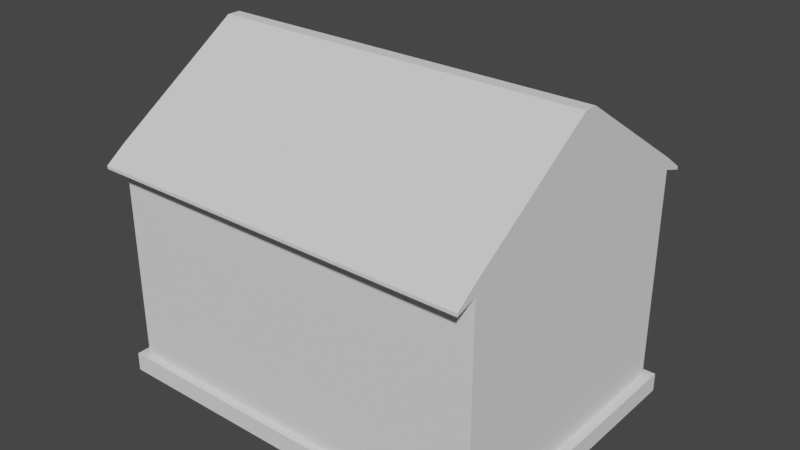 # Source: shopBuilding2.blend  (saved by Blender 2.80.75; exported with 4.5.12 LTS)
import bpy
from mathutils import Matrix  # noqa: F401  (used for matrix-valued properties, if any)

bpy.ops.wm.read_factory_settings(use_empty=True)
scene = bpy.context.scene
scene.name = 'Scene'

# ---- collections
col_collection = bpy.data.collections.new('Collection'); scene.collection.children.link(col_collection)

# ---- world
world_world = bpy.data.worlds.new('World'); scene.world = world_world
world_world.use_nodes = True; world_world.node_tree.nodes.clear()
_N = world_world.node_tree.nodes; _L = world_world.node_tree.links
n0 = _N.new('ShaderNodeOutputWorld'); n0.name = 'World Output'; n0.location = (300, 300)
n1 = _N.new('ShaderNodeBackground'); n1.name = 'Background'; n1.location = (10, 300)
n1.inputs[0].default_value = (0.05088, 0.05088, 0.05088, 1.0)
_L.new(n1.outputs[0], n0.inputs[0])
n0.is_active_output = True
world_world.color = (0.05088, 0.05088, 0.05088)
world_world.use_sun_shadow = False
world_world.sun_shadow_jitter_overblur = 0.0

# ---- meshes
me_building_002_mesh = bpy.data.meshes.new('building_002_mesh')
me_building_002_mesh.from_pydata([(-2.0, -2.0, 0.0), (2.0, -2.0, 0.0), (-2.1, 2.1, 0.0), (2.1, 2.1, 0.0), (-2.1, -2.1, 0.2), (2.1, -2.1, 0.2), (2.1, 2.1, 0.2), (-2.1, 2.1, 0.2), (-2.1, 2.1, 0.0), (-2.1, -2.1, 0.0), (2.1, -2.1, 0.0), (2.1, 2.1, 0.0), (-2.0, -2.0, 0.2), (2.0, -2.0, 0.2), (2.0, 2.0, 0.2), (-2.0, 2.0, 0.2), (1.68, 2.0, 0.2), (0.62, 2.0, 0.2), (1.68, 2.0, 1.12), (0.62, 2.0, 1.12), (1.58, 2.0, 0.2), (0.72, 2.0, 0.2), (0.72, 2.0, 1.12), (1.58, 2.0, 1.12), (1.58, 2.0, 1.02), (0.72, 2.0, 1.02), (1.58, 1.984, 0.2), (0.72, 1.984, 0.2), (0.72, 1.984, 1.02), (1.58, 1.984, 1.02), (1.15, 1.984, 0.2), (1.15, 1.984, 1.02), (-1.52, 2.0, 0.2), (0.2, 2.0, 0.2), (0.2, 2.0, 1.26), (0.1991, 2.1, 0.2), (-1.52, 2.0, 1.26), (-1.525, 2.1, 0.0), (-1.521, 2.1, 0.2), (-1.42, 2.0, 1.26), (0.1, 2.0, 1.26), (0.2011, 2.1, 0.0), (0.1988, 1.261, 0.2028), (0.2, 1.26, 1.26), (0.1991, 1.361, 0.1982), (0.2011, 1.36, 0.0), (-1.525, 1.36, 0.0), (0.1, 1.26, 1.26), (-1.52, 1.26, 1.26), (-1.42, 1.26, 1.26), (0.1, 1.26, 1.16), (-1.42, 1.26, 1.16), (-1.519, 1.261, 0.2028), (-1.521, 1.361, 0.1982), (0.1, 1.26, 0.3), (-1.42, 1.26, 0.3), (-1.42, 1.234, 0.3), (0.1, 1.234, 0.3), (-1.42, 1.234, 1.16), (0.1, 1.234, 1.16), (0.2, 2.495, 1.135), (-1.52, 2.495, 1.135), (-1.42, 2.495, 1.135), (0.1, 2.495, 1.135), (0.2, 2.595, 1.03), (-1.52, 2.595, 1.03), (-1.42, 2.595, 1.03), (0.1, 2.595, 1.03), (0.2, 2.0, 1.03), (-1.52, 2.0, 1.032), (0.2, 2.495, 1.03), (-1.52, 2.495, 1.032), (0.2, 2.595, 1.03), (-1.52, 2.595, 1.032), (-2.0, -2.0, 0.01), (2.0, -2.0, 0.01), (-2.1, 2.1, 0.01), (2.1, 2.1, 0.01), (-2.094, -2.094, 0.1942), (2.094, -2.094, 0.1942), (2.094, 2.094, 0.1942), (-2.094, 2.094, 0.1942), (-1.994, -1.994, 2.194), (1.994, -1.994, 2.194), (1.994, 1.994, 2.194), (-1.994, 1.994, 2.194), (-2.094, 2.094, 0.005773), (-2.094, -2.094, 0.005773), (2.094, -2.094, 0.005773), (2.094, 2.094, 0.005773), (-1.997, -1.997, 0.191), (1.997, -1.997, 0.191), (1.997, 1.997, 0.191), (-1.997, 1.997, 0.191), (1.68, 1.993, 0.1929), (0.62, 1.993, 0.1929), (1.68, 1.993, 2.193), (0.62, 1.993, 2.193), (1.68, 1.99, 1.12), (0.62, 1.99, 1.12), (1.583, 1.997, 0.191), (0.717, 1.997, 0.191), (0.72, 1.99, 1.12), (1.58, 1.99, 1.12), (1.583, 1.991, 1.023), (0.717, 1.991, 1.023), (1.586, 1.979, 0.1942), (0.7142, 1.979, 0.1942), (0.7142, 1.979, 1.026), (1.586, 1.979, 1.026), (1.15, 1.977, 0.1929), (1.15, 1.977, 1.027), (-1.529, 1.997, 0.1996), (0.2, 1.993, 2.193), (-1.52, 1.993, 2.193), (0.2087, 1.997, 0.1961), (0.2048, 1.993, 1.265), (0.205, 2.094, 0.1943), (-1.525, 1.993, 1.265), (-1.532, 2.093, 0.0001444), (-1.526, 2.094, 0.1943), (-1.42, 1.996, 1.269), (0.1, 1.996, 1.269), (0.2082, 2.093, 6.989e-05), (0.2046, 1.255, 0.1971), (0.2058, 1.254, 1.266), (0.2079, 1.358, 0.1944), (0.2082, 1.353, 0.0001334), (-1.532, 1.353, 0.0002087), (0.1, 1.253, 1.267), (-1.526, 1.254, 1.266), (-1.42, 1.253, 1.267), (0.1031, 1.251, 1.163), (-1.423, 1.251, 1.163), (-1.525, 1.255, 0.1972), (-1.53, 1.358, 0.1979), (0.103, 1.251, 0.2969), (-1.423, 1.251, 0.2969), (-1.426, 1.228, 0.2942), (0.1058, 1.228, 0.2942), (-1.426, 1.228, 1.166), (0.1058, 1.228, 1.166), (0.2065, 2.499, 1.142), (-1.526, 2.499, 1.142), (-1.42, 2.5, 1.144), (0.1, 2.5, 1.144), (0.2083, 2.599, 1.034), (-1.524, 2.601, 1.037), (-1.42, 2.602, 1.037), (0.1, 2.602, 1.037), (0.21, 2.0, 1.03), (-1.53, 2.0, 1.032), (0.21, 2.495, 1.03), (-1.53, 2.495, 1.032), (0.21, 2.595, 1.03), (-1.53, 2.595, 1.032), (-2.0, -2.0, 2.45), (2.0, -2.0, 2.45), (2.0, 2.0, 2.45), (-1.52, 2.0, 2.45), (-2.0, 2.0, 2.45), (1.68, 2.0, 2.45), (0.62, 2.0, 2.45), (0.2, 2.0, 2.45), (-2.0, -2.0, 2.57), (2.0, -2.0, 2.57), (2.0, 2.0, 2.57), (-1.52, 2.0, 2.57), (-2.0, 2.0, 2.57), (1.68, 2.0, 2.57), (0.62, 2.0, 2.57), (0.2, 2.0, 2.57), (-2.0, -0.1045, 3.493), (2.0, -0.1045, 3.493), (2.0, 0.08866, 3.493), (-1.52, 0.08866, 3.493), (-2.0, 0.08866, 3.493), (1.68, 0.08866, 3.493), (0.62, 0.08866, 3.493), (0.2, 0.08866, 3.493), (-2.0, -2.296, 2.376), (2.0, -2.296, 2.376), (-1.52, 2.303, 2.376), (-2.0, 2.303, 2.376), (2.0, 2.303, 2.376), (1.68, 2.303, 2.376), (0.62, 2.303, 2.376), (0.2, 2.303, 2.376), (-2.0, -2.296, 2.409), (2.0, -2.296, 2.409), (-1.52, 2.303, 2.409), (-2.0, 2.303, 2.409), (2.0, 2.303, 2.409), (1.68, 2.303, 2.409), (0.62, 2.303, 2.409), (0.2, 2.303, 2.409), (2.0, -2.0, 2.45), (2.0, 2.0, 2.45), (-2.0, 2.0, 2.45), (-2.0, -2.0, 2.45), (2.0, -2.0, 2.57), (2.0, 2.0, 2.57), (-2.0, 2.0, 2.57), (-2.0, -2.0, 2.57), (2.0, 2.303, 2.409), (2.0, 2.303, 2.376), (2.0, -2.296, 2.409), (2.0, -2.296, 2.376), (-2.0, 2.303, 2.376), (-2.0, 2.303, 2.409), (-2.0, -2.296, 2.409), (-2.0, -2.296, 2.376)], [], [(36, 159, 163, 34, 40, 39), (9, 8, 2, 0), (11, 41, 35, 6), (9, 10, 5, 4), (10, 11, 6, 5), (8, 9, 4, 7), (15, 160, 159, 36, 32), (12, 156, 160, 15), (14, 158, 157, 13), (18, 161, 158, 14, 16), (10, 9, 0, 1), (11, 10, 1, 3), (40, 39, 62, 63), (4, 5, 13, 12), (5, 6, 14, 13), (6, 35, 33, 17, 21, 20, 16, 14), (7, 4, 12, 15), (19, 162, 161, 18, 23, 22), (17, 33, 34, 163, 162, 19), (21, 17, 19, 22, 25), (16, 20, 24, 23, 18), (24, 25, 22, 23), (25, 24, 29, 31, 28), (24, 20, 26, 29), (21, 25, 28, 27), (20, 21, 27, 30, 26), (39, 40, 47, 49), (38, 32, 52, 53), (39, 36, 61, 62), (36, 39, 49, 48), (32, 36, 48, 52), (33, 35, 44, 42), (37, 38, 53, 46), (35, 41, 45, 44), (34, 33, 42, 43), (40, 34, 43, 47), (32, 38, 7, 15), (38, 37, 8, 7), (52, 48, 49, 51, 55), (42, 54, 50, 47, 43), (50, 51, 49, 47), (42, 52, 55, 54), (30, 110, 106, 26), (55, 51, 58, 56), (50, 54, 57, 59), (54, 55, 56, 57), (51, 50, 59, 58), (42, 44, 53, 52), (44, 45, 46, 53), (34, 40, 63, 60), (63, 62, 66, 67), (62, 61, 65, 66), (60, 63, 67, 64), (60, 64, 72, 70), (61, 36, 69, 71), (65, 61, 71, 73), (34, 60, 70, 68), (87, 74, 76, 86), (89, 80, 117, 123), (87, 78, 79, 88), (88, 79, 80, 89), (86, 81, 78, 87), (91, 83, 84, 92), (112, 118, 114, 85, 93), (90, 82, 83, 91), (93, 85, 82, 90), (88, 75, 74, 87), (89, 77, 75, 88), (122, 145, 144, 121), (78, 90, 91, 79), (79, 91, 92, 80), (80, 92, 94, 100, 101, 95, 115, 117), (81, 93, 90, 78), (92, 84, 96, 98, 94), (98, 96, 97, 99, 102, 103), (101, 105, 102, 99, 95), (94, 98, 103, 104, 100), (104, 103, 102, 105), (28, 108, 107, 27), (105, 108, 111, 109, 104), (104, 109, 106, 100), (101, 107, 108, 105), (100, 106, 110, 107, 101), (95, 99, 97, 113, 116, 115), (116, 113, 114, 118, 121, 122), (121, 131, 129, 122), (120, 135, 134, 112), (121, 144, 143, 118), (118, 130, 131, 121), (112, 134, 130, 118), (115, 124, 126, 117), (119, 128, 135, 120), (117, 126, 127, 123), (116, 125, 124, 115), (122, 129, 125, 116), (112, 93, 81, 120), (120, 81, 86, 119), (134, 137, 133, 131, 130), (124, 125, 129, 132, 136), (132, 129, 131, 133), (124, 136, 137, 134), (27, 107, 110, 30), (137, 138, 140, 133), (132, 141, 139, 136), (136, 139, 138, 137), (133, 140, 141, 132), (124, 134, 135, 126), (126, 135, 128, 127), (116, 142, 145, 122), (145, 149, 148, 144), (144, 148, 147, 143), (142, 146, 149, 145), (142, 152, 154, 146), (143, 153, 151, 118), (147, 155, 153, 143), (116, 150, 152, 142), (8, 37, 119, 86), (0, 2, 76, 74), (1, 0, 74, 75), (3, 1, 75, 77), (2, 8, 86, 76), (11, 3, 77, 89), (37, 46, 128, 119), (45, 41, 123, 127), (41, 11, 89, 123), (46, 45, 127, 128), (64, 67, 149, 146), (66, 65, 147, 148), (67, 66, 148, 149), (71, 69, 151, 153), (68, 70, 152, 150), (73, 71, 153, 155), (70, 72, 154, 152), (72, 64, 146, 154), (69, 36, 118, 151), (65, 73, 155, 147), (34, 68, 150, 116), (13, 157, 156, 12), (191, 183, 208, 209), (29, 26, 106, 109), (29, 109, 111, 31), (31, 111, 108, 28), (57, 56, 138, 139), (59, 57, 139, 141), (59, 141, 140, 58), (58, 140, 138, 56), (82, 85, 114, 113, 97, 96, 84, 83), (90, 91, 92, 94, 100, 106, 110, 107, 101, 95, 115, 124, 134, 112, 93), (170, 171, 179, 178), (183, 160, 198, 208), (163, 159, 182, 187), (170, 169, 193, 194), (162, 163, 187, 186), (169, 166, 192, 193), (161, 162, 186, 185), (158, 184, 205, 197), (172, 173, 174, 177, 178, 179, 175, 176), (166, 169, 177, 174), (167, 168, 176, 175), (164, 165, 173, 172), (171, 167, 175, 179), (169, 170, 178, 177), (168, 164, 172, 176), (165, 166, 174, 173), (186, 187, 195, 194), (184, 185, 193, 192), (182, 183, 191, 190), (180, 181, 189, 188), (187, 182, 190, 195), (185, 186, 194, 193), (156, 157, 181, 180), (171, 170, 194, 195), (167, 171, 195, 190), (165, 164, 188, 189), (192, 166, 201, 204), (159, 160, 183, 182), (168, 191, 209, 202), (164, 168, 202, 203), (168, 167, 190, 191), (158, 161, 185, 184), (196, 197, 201, 200), (198, 202, 209, 208), (198, 199, 203, 202), (203, 199, 211, 210), (201, 197, 205, 204), (196, 200, 206, 207), (181, 157, 196, 207), (156, 180, 211, 199), (157, 158, 197, 196), (180, 188, 210, 211), (184, 192, 204, 205), (189, 181, 207, 206), (166, 165, 200, 201), (160, 156, 199, 198), (188, 164, 203, 210), (165, 189, 206, 200)])
_uv = me_building_002_mesh.uv_layers.new(name='UVMap')
_uv.uv.foreach_set('vector', [0.22, 0.5829, 0.22, 0.8179, 0.65, 0.8179, 0.65, 0.5829, 0.5067, 0.5829, 0.3633, 0.5829, -0.025, -0.025, -0.025, 1.025, -0.025, 1.025, 0.0, 0.0, 1.025, 0.475, 0.5503, 0.475, 0.5498, 0.525, 1.025, 0.525, -0.025, 0.475, 1.025, 0.475, 1.025, 0.525, -0.025, 0.525, -0.025, 0.475, 1.025, 0.475, 1.025, 0.525, -0.025, 0.525, 1.025, 0.475, -0.025, 0.475, -0.025, 0.525, 1.025, 0.525, 0.0, 0.25, 0.0, 0.75, 0.1111, 0.75, 0.1111, 0.5833, 0.1111, 0.25, 0.0, 0.25, 0.0, 0.75, 1.0, 0.75, 1.0, 0.25, 1.0, 0.25, 1.0, 0.75, 0.0, 0.75, 0.0, 0.25, 0.5777, 0.488, 0.5777, 0.758, 0.6577, 0.758, 0.6577, 0.258, 0.5777, 0.258, 1.025, -0.025, -0.025, -0.025, 0.0, 0.0, 1.0, 0.0, 1.025, 1.025, 1.025, -0.025, 1.0, 0.0, 1.025, 1.025, 0.5067, 0.5829, 0.3633, 0.5829, 0.3633, 0.5829, 0.5067, 0.5829, -0.025, -0.025, 1.025, -0.025, 1.0, 0.0, 0.0, 0.0, 1.025, -0.025, 1.025, 1.025, 1.0, 1.0, 1.0, 0.0, 1.025, 1.025, 0.5498, 1.025, 0.2222, 1.0, 0.3333, 1.0, 0.4444, 1.0, 0.5556, 1.0, 0.6667, 1.0, 1.0, 1.0, -0.025, 1.025, -0.025, -0.025, 0.0, 0.0, 0.0, 1.0, 0.3127, 0.488, 0.3127, 0.758, 0.5777, 0.758, 0.5777, 0.488, 0.4893, 0.488, 0.401, 0.488, 0.755, 0.3179, 0.65, 0.3179, 0.65, 0.5829, 0.65, 0.8179, 0.755, 0.8179, 0.755, 0.5479, 0.3925, 0.3724, 0.3675, 0.3724, 0.3675, 0.6024, 0.3925, 0.6024, 0.3925, 0.5774, 0.6325, 0.3724, 0.6075, 0.3724, 0.6075, 0.5774, 0.6075, 0.6024, 0.6325, 0.6024, 0.6075, 0.5774, 0.3925, 0.5774, 0.3925, 0.6024, 0.6075, 0.6024, 0.3925, 0.5036, 0.6075, 0.5036, 0.6075, 0.4911, 0.5, 0.4911, 0.3925, 0.4911, 0.5036, 0.5774, 0.5036, 0.3724, 0.4911, 0.3724, 0.4911, 0.5774, 0.5036, 0.3724, 0.5036, 0.5774, 0.4911, 0.5774, 0.4911, 0.3724, 0.6075, 0.5036, 0.3925, 0.5036, 0.3925, 0.4911, 0.5, 0.4911, 0.6075, 0.4911, 0.3633, 0.5829, 0.5067, 0.5829, 0.5067, 0.5829, 0.3633, 0.5829, 0.1199, 1.025, 0.1111, 1.0, 0.09293, 0.9481, 0.1204, 1.026, 0.3633, 0.5829, 0.22, 0.5829, 0.22, 0.5829, 0.3633, 0.5829, 0.22, 0.5829, 0.3633, 0.5829, 0.3633, 0.5829, 0.22, 0.5829, 0.1111, 0.25, 0.1111, 0.5833, 0.1111, 0.5833, 0.1111, 0.2509, 0.2222, 1.0, 0.5498, 1.025, 0.5472, 1.025, 0.2299, 1.001, 0.1188, 0.475, 0.1199, 0.525, 0.1199, 0.5246, 0.1188, 0.475, 0.5498, 0.525, 0.5503, 0.475, 0.5503, 0.475, 0.5498, 0.5246, 0.65, 0.5829, 0.65, 0.3179, 0.65, 0.3186, 0.65, 0.5829, 0.5067, 0.5829, 0.65, 0.5829, 0.65, 0.5829, 0.5067, 0.5829, 0.1111, 1.0, 0.1199, 1.025, -0.025, 1.025, 0.0, 1.0, 0.1199, 0.525, 0.1188, 0.475, -0.025, 0.475, -0.025, 0.525, 0.2853, 0.3682, 0.285, 0.6325, 0.31, 0.6325, 0.31, 0.6075, 0.31, 0.3925, 0.7147, 0.3682, 0.69, 0.3925, 0.69, 0.6075, 0.69, 0.6325, 0.715, 0.6325, 0.69, 0.6075, 0.31, 0.6075, 0.31, 0.6325, 0.69, 0.6325, 0.7147, 0.3682, 0.2853, 0.3682, 0.31, 0.3925, 0.69, 0.3925, 0.5, 0.4911, 0.5, 0.4911, 0.6075, 0.4911, 0.6075, 0.4911, 0.5031, 0.3925, 0.5031, 0.6075, 0.4906, 0.6075, 0.4906, 0.3925, 0.5031, 0.6075, 0.5031, 0.3925, 0.4906, 0.3925, 0.4906, 0.6075, 0.69, 0.5031, 0.31, 0.5031, 0.31, 0.4906, 0.69, 0.4906, 0.31, 0.5031, 0.69, 0.5031, 0.69, 0.4906, 0.31, 0.4906, 0.2299, 1.001, 0.5472, 1.025, 0.1204, 1.026, 0.09293, 0.9481, 0.5498, 0.5246, 0.5503, 0.475, 0.1188, 0.475, 0.1199, 0.5246, 0.65, 0.5829, 0.5067, 0.5829, 0.5067, 0.5829, 0.65, 0.5829, 0.5067, 0.5829, 0.3633, 0.5829, 0.3633, 0.5829, 0.5067, 0.5829, 0.3633, 0.5829, 0.22, 0.5829, 0.22, 0.5829, 0.3633, 0.5829, 0.65, 0.5829, 0.5067, 0.5829, 0.5067, 0.5829, 0.65, 0.5829, 0.65, 0.5829, 0.65, 0.5829, 0.65, 0.5829, 0.65, 0.5829, 0.22, 0.5829, 0.22, 0.5829, 0.22, 0.5829, 0.22, 0.5829, 0.22, 0.5829, 0.22, 0.5829, 0.22, 0.5829, 0.22, 0.5829, 0.65, 0.5829, 0.65, 0.5829, 0.65, 0.5829, 0.65, 0.5829, -0.025, -0.025, 0.0, 0.0, -0.025, 1.025, -0.025, 1.025, 1.025, 0.475, 1.025, 0.525, 0.5498, 0.525, 0.5503, 0.475, -0.025, 0.475, -0.025, 0.525, 1.025, 0.525, 1.025, 0.475, -0.025, 0.475, -0.025, 0.525, 1.025, 0.525, 1.025, 0.475, 1.025, 0.475, 1.025, 0.525, -0.025, 0.525, -0.025, 0.475, 0.0, 0.25, 0.0, 0.75, 1.0, 0.75, 1.0, 0.25, 0.1111, 0.25, 0.1111, 0.5833, 0.1111, 0.75, 0.0, 0.75, 0.0, 0.25, 0.0, 0.25, 0.0, 0.75, 1.0, 0.75, 1.0, 0.25, 1.0, 0.25, 1.0, 0.75, 0.0, 0.75, 0.0, 0.25, 1.025, -0.025, 1.0, 0.0, 0.0, 0.0, -0.025, -0.025, 1.025, 1.025, 1.025, 1.025, 1.0, 0.0, 1.025, -0.025, 0.5067, 0.5829, 0.5067, 0.5829, 0.3633, 0.5829, 0.3633, 0.5829, -0.025, -0.025, 0.0, 0.0, 1.0, 0.0, 1.025, -0.025, 1.025, -0.025, 1.0, 0.0, 1.0, 1.0, 1.025, 1.025, 1.025, 1.025, 1.0, 1.0, 0.6667, 1.0, 0.5556, 1.0, 0.4444, 1.0, 0.3333, 1.0, 0.2222, 1.0, 0.5498, 1.025, -0.025, 1.025, 0.0, 1.0, 0.0, 0.0, -0.025, -0.025, 0.6577, 0.258, 0.6577, 0.758, 0.5777, 0.758, 0.5777, 0.488, 0.5777, 0.258, 0.5777, 0.488, 0.5777, 0.758, 0.3127, 0.758, 0.3127, 0.488, 0.401, 0.488, 0.4893, 0.488, 0.3925, 0.3724, 0.3925, 0.5774, 0.3925, 0.6024, 0.3675, 0.6024, 0.3675, 0.3724, 0.6325, 0.3724, 0.6325, 0.6024, 0.6075, 0.6024, 0.6075, 0.5774, 0.6075, 0.3724, 0.6075, 0.5774, 0.6075, 0.6024, 0.3925, 0.6024, 0.3925, 0.5774, 0.4911, 0.5774, 0.4911, 0.5774, 0.4911, 0.3724, 0.3925, 0.4911, 0.3925, 0.5036, 0.3925, 0.4911, 0.5, 0.4911, 0.6075, 0.4911, 0.6075, 0.5036, 0.5036, 0.5774, 0.4911, 0.5774, 0.4911, 0.3724, 0.5036, 0.3724, 0.5036, 0.3724, 0.4911, 0.3724, 0.4911, 0.5774, 0.5036, 0.5774, 0.6075, 0.5036, 0.6075, 0.4911, 0.5, 0.4911, 0.3925, 0.4911, 0.3925, 0.5036, 0.755, 0.3179, 0.755, 0.5479, 0.755, 0.8179, 0.65, 0.8179, 0.65, 0.5829, 0.65, 0.3179, 0.65, 0.5829, 0.65, 0.8179, 0.22, 0.8179, 0.22, 0.5829, 0.3633, 0.5829, 0.5067, 0.5829, 0.3633, 0.5829, 0.3633, 0.5829, 0.5067, 0.5829, 0.5067, 0.5829, 0.1199, 1.025, 0.1204, 1.026, 0.09293, 0.9481, 0.1111, 1.0, 0.3633, 0.5829, 0.3633, 0.5829, 0.22, 0.5829, 0.22, 0.5829, 0.22, 0.5829, 0.22, 0.5829, 0.3633, 0.5829, 0.3633, 0.5829, 0.1111, 0.25, 0.1111, 0.2509, 0.1111, 0.5833, 0.1111, 0.5833, 0.2222, 1.0, 0.2299, 1.001, 0.5472, 1.025, 0.5498, 1.025, 0.1188, 0.475, 0.1188, 0.475, 0.1199, 0.5246, 0.1199, 0.525, 0.5498, 0.525, 0.5498, 0.5246, 0.5503, 0.475, 0.5503, 0.475, 0.65, 0.5829, 0.65, 0.5829, 0.65, 0.3186, 0.65, 0.3179, 0.5067, 0.5829, 0.5067, 0.5829, 0.65, 0.5829, 0.65, 0.5829, 0.1111, 1.0, 0.0, 1.0, -0.025, 1.025, 0.1199, 1.025, 0.1199, 0.525, -0.025, 0.525, -0.025, 0.475, 0.1188, 0.475, 0.2853, 0.3682, 0.31, 0.3925, 0.31, 0.6075, 0.31, 0.6325, 0.285, 0.6325, 0.7147, 0.3682, 0.715, 0.6325, 0.69, 0.6325, 0.69, 0.6075, 0.69, 0.3925, 0.69, 0.6075, 0.69, 0.6325, 0.31, 0.6325, 0.31, 0.6075, 0.7147, 0.3682, 0.69, 0.3925, 0.31, 0.3925, 0.2853, 0.3682, 0.3925, 0.4911, 0.3925, 0.4911, 0.5, 0.4911, 0.5, 0.4911, 0.5031, 0.3925, 0.4906, 0.3925, 0.4906, 0.6075, 0.5031, 0.6075, 0.5031, 0.6075, 0.4906, 0.6075, 0.4906, 0.3925, 0.5031, 0.3925, 0.69, 0.5031, 0.69, 0.4906, 0.31, 0.4906, 0.31, 0.5031, 0.31, 0.5031, 0.31, 0.4906, 0.69, 0.4906, 0.69, 0.5031, 0.2299, 1.001, 0.09293, 0.9481, 0.1204, 1.026, 0.5472, 1.025, 0.5498, 0.5246, 0.1199, 0.5246, 0.1188, 0.475, 0.5503, 0.475, 0.65, 0.5829, 0.65, 0.5829, 0.5067, 0.5829, 0.5067, 0.5829, 0.5067, 0.5829, 0.5067, 0.5829, 0.3633, 0.5829, 0.3633, 0.5829, 0.3633, 0.5829, 0.3633, 0.5829, 0.22, 0.5829, 0.22, 0.5829, 0.65, 0.5829, 0.65, 0.5829, 0.5067, 0.5829, 0.5067, 0.5829, 0.65, 0.5829, 0.65, 0.5829, 0.65, 0.5829, 0.65, 0.5829, 0.22, 0.5829, 0.22, 0.5829, 0.22, 0.5829, 0.22, 0.5829, 0.22, 0.5829, 0.22, 0.5829, 0.22, 0.5829, 0.22, 0.5829, 0.65, 0.5829, 0.65, 0.5829, 0.65, 0.5829, 0.65, 0.5829, -0.025, 0.475, 0.1188, 0.475, 0.1188, 0.475, -0.025, 0.475, 0.0, 0.0, -0.025, 1.025, -0.025, 1.025, 0.0, 0.0, 1.0, 0.0, 0.0, 0.0, 0.0, 0.0, 1.0, 0.0, 1.025, 1.025, 1.0, 0.0, 1.0, 0.0, 1.025, 1.025, -0.025, 1.025, -0.025, 1.025, -0.025, 1.025, -0.025, 1.025, 1.025, 1.025, 1.025, 1.025, 1.025, 1.025, 1.025, 1.025, 0.1188, 0.475, 0.1188, 0.475, 0.1188, 0.475, 0.1188, 0.475, 0.5503, 0.475, 0.5503, 0.475, 0.5503, 0.475, 0.5503, 0.475, 0.5503, 0.475, 1.025, 0.475, 1.025, 0.475, 0.5503, 0.475, 0.1188, 0.475, 0.5503, 0.475, 0.5503, 0.475, 0.1188, 0.475, 0.65, 0.5829, 0.5067, 0.5829, 0.5067, 0.5829, 0.65, 0.5829, 0.3633, 0.5829, 0.22, 0.5829, 0.22, 0.5829, 0.3633, 0.5829, 0.5067, 0.5829, 0.3633, 0.5829, 0.3633, 0.5829, 0.5067, 0.5829, 0.22, 0.5829, 0.22, 0.5829, 0.22, 0.5829, 0.22, 0.5829, 0.65, 0.5829, 0.65, 0.5829, 0.65, 0.5829, 0.65, 0.5829, 0.22, 0.5829, 0.22, 0.5829, 0.22, 0.5829, 0.22, 0.5829, 0.65, 0.5829, 0.65, 0.5829, 0.65, 0.5829, 0.65, 0.5829, 0.65, 0.5829, 0.65, 0.5829, 0.65, 0.5829, 0.65, 0.5829, 0.22, 0.5829, 0.22, 0.5829, 0.22, 0.5829, 0.22, 0.5829, 0.22, 0.5829, 0.22, 0.5829, 0.22, 0.5829, 0.22, 0.5829, 0.65, 0.5829, 0.65, 0.5829, 0.65, 0.5829, 0.65, 0.5829, 1.0, 0.25, 1.0, 0.75, 0.0, 0.75, 0.0, 0.25, 0.0, 0.75, 0.0, 0.75, 0.0, 0.75, 0.0, 0.75, 0.4911, 0.5774, 0.6075, 0.4911, 0.4911, 0.3724, 0.4911, 0.5774, 0.4911, 0.5774, 0.4911, 0.5774, 0.5, 0.4911, 0.5, 0.4911, 0.5, 0.4911, 0.5, 0.4911, 0.3925, 0.4911, 0.4911, 0.5774, 0.69, 0.4906, 0.31, 0.4906, 0.31, 0.4906, 0.69, 0.4906, 0.4906, 0.6075, 0.69, 0.4906, 0.4906, 0.3925, 0.4906, 0.6075, 0.4906, 0.6075, 0.4906, 0.6075, 0.31, 0.4906, 0.31, 0.4906, 0.31, 0.4906, 0.31, 0.4906, 0.4906, 0.3925, 0.31, 0.4906, 0.0, 0.75, 1.0, 0.75, 0.1111, 0.75, 0.65, 0.8179, 0.755, 0.8179, 0.5777, 0.758, 0.6577, 0.758, 0.0, 0.75, 0.0, 0.0, 0.0, 0.0, 0.0, 0.0, 0.0, 0.0, 0.0, 0.0, 0.0, 0.0, 0.0, 0.0, 0.0, 0.0, 0.0, 0.0, 0.0, 0.0, 0.0, 0.0, 0.0, 0.0, 0.0, 0.0, 0.0, 0.0, 0.0, 0.0, 0.755, 0.8179, 0.65, 0.8179, 0.65, 0.8179, 0.755, 0.8179, 0.0, 0.75, 0.0, 0.75, 0.0, 0.75, 0.0, 0.75, 0.65, 0.8179, 0.22, 0.8179, 0.22, 0.8179, 0.65, 0.8179, 0.3127, 0.758, 0.5777, 0.758, 0.5777, 0.758, 0.3127, 0.758, 0.755, 0.8179, 0.65, 0.8179, 0.65, 0.8179, 0.755, 0.8179, 0.5777, 0.758, 0.6577, 0.758, 0.6577, 0.758, 0.5777, 0.758, 0.5777, 0.758, 0.3127, 0.758, 0.3127, 0.758, 0.5777, 0.758, 0.6577, 0.758, 0.6577, 0.758, 0.6577, 0.758, 0.6577, 0.758, 0.0, 0.75, 0.0, 0.75, 0.6577, 0.758, 0.5777, 0.758, 0.755, 0.8179, 0.65, 0.8179, 0.1111, 0.75, 1.0, 0.75, 0.6577, 0.758, 0.5777, 0.758, 0.5777, 0.758, 0.6577, 0.758, 0.1111, 0.75, 0.0, 0.75, 0.0, 0.75, 0.1111, 0.75, 0.0, 0.75, 1.0, 0.75, 1.0, 0.75, 0.0, 0.75, 0.65, 0.8179, 0.22, 0.8179, 0.22, 0.8179, 0.65, 0.8179, 0.5777, 0.758, 0.3127, 0.758, 0.3127, 0.758, 0.5777, 0.758, 1.0, 0.75, 0.0, 0.75, 0.0, 0.75, 1.0, 0.75, 0.0, 0.75, 1.0, 0.75, 1.0, 0.75, 0.0, 0.75, 0.755, 0.8179, 0.65, 0.8179, 0.65, 0.8179, 0.755, 0.8179, 0.6577, 0.758, 0.5777, 0.758, 0.5777, 0.758, 0.6577, 0.758, 0.1111, 0.75, 0.0, 0.75, 0.0, 0.75, 0.1111, 0.75, 0.0, 0.75, 1.0, 0.75, 1.0, 0.75, 0.0, 0.75, 0.65, 0.8179, 0.22, 0.8179, 0.22, 0.8179, 0.65, 0.8179, 0.5777, 0.758, 0.3127, 0.758, 0.3127, 0.758, 0.5777, 0.758, 0.0, 0.75, 1.0, 0.75, 1.0, 0.75, 0.0, 0.75, 0.65, 0.8179, 0.755, 0.8179, 0.755, 0.8179, 0.65, 0.8179, 0.22, 0.8179, 0.65, 0.8179, 0.65, 0.8179, 0.22, 0.8179, 1.0, 0.75, 0.0, 0.75, 0.0, 0.75, 1.0, 0.75, 0.6577, 0.758, 0.6577, 0.758, 0.6577, 0.758, 0.6577, 0.758, 0.1111, 0.75, 0.0, 0.75, 0.0, 0.75, 0.1111, 0.75, 0.0, 0.75, 0.0, 0.75, 0.0, 0.75, 0.0, 0.75, 0.0, 0.75, 1.0, 0.75, 1.0, 0.75, 0.0, 0.75, 0.0, 0.75, 0.1111, 0.75, 0.1111, 0.75, 0.0, 0.75, 0.6577, 0.758, 0.5777, 0.758, 0.5777, 0.758, 0.6577, 0.758, 0.0, 0.75, 1.0, 0.75, 1.0, 0.75, 0.0, 0.75, 1.0, 0.75, 1.0, 0.75, 1.0, 0.75, 1.0, 0.75, 1.0, 0.75, 0.0, 0.75, 0.0, 0.75, 1.0, 0.75, 0.0, 0.75, 0.0, 0.75, 0.0, 0.75, 0.0, 0.75, 1.0, 0.75, 1.0, 0.75, 1.0, 0.75, 1.0, 0.75, 0.0, 0.75, 0.0, 0.75, 0.0, 0.75, 0.0, 0.75, 1.0, 0.75, 1.0, 0.75, 1.0, 0.75, 1.0, 0.75, 0.0, 0.75, 0.0, 0.75, 0.0, 0.75, 0.0, 0.75, 0.0, 0.75, 1.0, 0.75, 1.0, 0.75, 0.0, 0.75, 0.0, 0.75, 0.0, 0.75, 0.0, 0.75, 0.0, 0.75, 0.6577, 0.758, 0.6577, 0.758, 0.6577, 0.758, 0.6577, 0.758, 1.0, 0.75, 1.0, 0.75, 1.0, 0.75, 1.0, 0.75, 1.0, 0.75, 0.0, 0.75, 0.0, 0.75, 1.0, 0.75, 1.0, 0.75, 0.0, 0.75, 0.0, 0.75, 1.0, 0.75, 0.0, 0.75, 0.0, 0.75, 0.0, 0.75, 0.0, 0.75, 1.0, 0.75, 1.0, 0.75, 1.0, 0.75, 1.0, 0.75])
_ca = me_building_002_mesh.color_attributes.new('Col', 'BYTE_COLOR', 'CORNER')
_ca.data.foreach_set('color', [1.0, 0.6724, 0.7835, 1.0, 1.0, 0.6724, 0.7835, 1.0, 1.0, 0.6724, 0.7835, 1.0, 1.0, 0.6724, 0.7835, 1.0, 1.0, 0.6724, 0.7835, 1.0, 1.0, 0.6724, 0.7835, 1.0, 1.0, 1.0, 1.0, 1.0, 1.0, 1.0, 1.0, 1.0, 1.0, 1.0, 1.0, 1.0, 1.0, 1.0, 1.0, 1.0, 0.0, 0.0, 0.0, 1.0, 0.0, 0.0, 0.0, 1.0, 0.0, 0.0, 0.0, 1.0, 0.0, 0.0, 0.0, 1.0, 0.0, 0.0, 0.0, 1.0, 0.0, 0.0, 0.0, 1.0, 0.0, 0.0, 0.0, 1.0, 0.0, 0.0, 0.0, 1.0, 0.0, 0.0, 0.0, 1.0, 0.0, 0.0, 0.0, 1.0, 0.0, 0.0, 0.0, 1.0, 0.0, 0.0, 0.0, 1.0, 0.0, 0.0, 0.0, 1.0, 0.0, 0.0, 0.0, 1.0, 0.0, 0.0, 0.0, 1.0, 0.0, 0.0, 0.0, 1.0, 1.0, 0.6724, 0.7835, 1.0, 1.0, 0.6724, 0.7835, 1.0, 1.0, 0.6724, 0.7835, 1.0, 1.0, 0.6724, 0.7835, 1.0, 1.0, 0.6724, 0.7835, 1.0, 1.0, 0.6724, 0.7835, 1.0, 1.0, 0.6724, 0.7835, 1.0, 1.0, 0.6724, 0.7835, 1.0, 1.0, 0.6724, 0.7835, 1.0, 1.0, 0.6724, 0.7835, 1.0, 1.0, 0.6724, 0.7835, 1.0, 1.0, 0.6724, 0.7835, 1.0, 1.0, 0.6724, 0.7835, 1.0, 1.0, 0.6724, 0.7835, 1.0, 1.0, 0.6724, 0.7835, 1.0, 1.0, 0.6724, 0.7835, 1.0, 1.0, 0.6724, 0.7835, 1.0, 1.0, 0.6724, 0.7835, 1.0, 1.0, 1.0, 1.0, 1.0, 1.0, 1.0, 1.0, 1.0, 1.0, 1.0, 1.0, 1.0, 1.0, 1.0, 1.0, 1.0, 1.0, 1.0, 1.0, 1.0, 1.0, 1.0, 1.0, 1.0, 1.0, 1.0, 1.0, 1.0, 1.0, 1.0, 1.0, 1.0, 1.0, 0.8148, 0.1878, 1.0, 1.0, 0.8148, 0.1878, 1.0, 1.0, 0.8148, 0.1878, 1.0, 1.0, 0.8148, 0.1878, 1.0, 0.0, 0.0, 0.0, 1.0, 0.0, 0.0, 0.0, 1.0, 0.0, 0.0, 0.0, 1.0, 0.0, 0.0, 0.0, 1.0, 0.0, 0.0, 0.0, 1.0, 0.0, 0.0, 0.0, 1.0, 0.0, 0.0, 0.0, 1.0, 0.0, 0.0, 0.0, 1.0, 0.0, 0.0, 0.0, 1.0, 0.0, 0.0, 0.0, 1.0, 0.0, 0.0, 0.0, 1.0, 0.0, 0.0, 0.0, 1.0, 0.0, 0.0, 0.0, 1.0, 0.0, 0.0, 0.0, 1.0, 0.0, 0.0, 0.0, 1.0, 0.0, 0.0, 0.0, 1.0, 0.0, 0.0, 0.0, 1.0, 0.0, 0.0, 0.0, 1.0, 0.0, 0.0, 0.0, 1.0, 0.0, 0.0, 0.0, 1.0, 1.0, 0.6724, 0.7835, 1.0, 1.0, 0.6724, 0.7835, 1.0, 1.0, 0.6724, 0.7835, 1.0, 1.0, 0.6724, 0.7835, 1.0, 1.0, 0.6724, 0.7835, 1.0, 1.0, 0.6724, 0.7835, 1.0, 1.0, 0.6724, 0.7835, 1.0, 1.0, 0.6724, 0.7835, 1.0, 1.0, 0.6724, 0.7835, 1.0, 1.0, 0.6724, 0.7835, 1.0, 1.0, 0.6724, 0.7835, 1.0, 1.0, 0.6724, 0.7835, 1.0, 0.3712, 0.162, 0.05286, 1.0, 0.3712, 0.162, 0.05286, 1.0, 0.3712, 0.162, 0.05286, 1.0, 0.3712, 0.162, 0.05286, 1.0, 0.3712, 0.162, 0.05286, 1.0, 0.3712, 0.162, 0.05286, 1.0, 0.3712, 0.162, 0.05286, 1.0, 0.3712, 0.162, 0.05286, 1.0, 0.3712, 0.162, 0.05286, 1.0, 0.3712, 0.162, 0.05286, 1.0, 0.3712, 0.162, 0.05286, 1.0, 0.3712, 0.162, 0.05286, 1.0, 0.3712, 0.162, 0.05286, 1.0, 0.3712, 0.162, 0.05286, 1.0, 1.0, 1.0, 1.0, 1.0, 1.0, 1.0, 1.0, 1.0, 1.0, 1.0, 1.0, 1.0, 1.0, 1.0, 1.0, 1.0, 1.0, 1.0, 1.0, 1.0, 1.0, 1.0, 1.0, 1.0, 1.0, 1.0, 1.0, 1.0, 1.0, 1.0, 1.0, 1.0, 1.0, 1.0, 1.0, 1.0, 1.0, 1.0, 1.0, 1.0, 1.0, 1.0, 1.0, 1.0, 1.0, 1.0, 1.0, 1.0, 1.0, 1.0, 1.0, 1.0, 1.0, 1.0, 1.0, 1.0, 1.0, 1.0, 1.0, 1.0, 1.0, 1.0, 1.0, 1.0, 1.0, 1.0, 1.0, 1.0, 1.0, 1.0, 1.0, 1.0, 1.0, 0.7011, 0.8228, 1.0, 1.0, 0.7011, 0.8228, 1.0, 1.0, 0.7011, 0.8228, 1.0, 1.0, 0.7011, 0.8228, 1.0, 1.0, 1.0, 1.0, 1.0, 1.0, 1.0, 1.0, 1.0, 1.0, 1.0, 1.0, 1.0, 1.0, 1.0, 1.0, 1.0, 1.0, 0.8148, 0.1878, 1.0, 1.0, 0.8148, 0.1878, 1.0, 1.0, 0.8148, 0.1878, 1.0, 1.0, 0.8148, 0.1878, 1.0, 1.0, 0.7011, 0.8228, 1.0, 1.0, 0.7011, 0.8228, 1.0, 1.0, 0.7011, 0.8228, 1.0, 1.0, 0.7011, 0.8228, 1.0, 1.0, 0.7011, 0.8228, 1.0, 1.0, 0.7011, 0.8228, 1.0, 1.0, 0.7011, 0.8228, 1.0, 1.0, 0.7011, 0.8228, 1.0, 1.0, 1.0, 1.0, 1.0, 1.0, 1.0, 1.0, 1.0, 1.0, 1.0, 1.0, 1.0, 1.0, 1.0, 1.0, 1.0, 0.0, 0.0, 0.0, 1.0, 0.0, 0.0, 0.0, 1.0, 0.0, 0.0, 0.0, 1.0, 0.0, 0.0, 0.0, 1.0, 0.0, 0.0, 0.0, 1.0, 0.0, 0.0, 0.0, 1.0, 0.0, 0.0, 0.0, 1.0, 0.0, 0.0, 0.0, 1.0, 1.0, 0.7011, 0.8228, 1.0, 1.0, 0.7011, 0.8228, 1.0, 1.0, 0.7011, 0.8228, 1.0, 1.0, 0.7011, 0.8228, 1.0, 1.0, 0.7011, 0.8228, 1.0, 1.0, 0.7011, 0.8228, 1.0, 1.0, 0.7011, 0.8228, 1.0, 1.0, 0.7011, 0.8228, 1.0, 0.0, 0.0, 0.0, 1.0, 0.0, 0.0, 0.0, 1.0, 0.0, 0.0, 0.0, 1.0, 0.0, 0.0, 0.0, 1.0, 0.0, 0.0, 0.0, 1.0, 0.0, 0.0, 0.0, 1.0, 0.0, 0.0, 0.0, 1.0, 0.0, 0.0, 0.0, 1.0, 0.3712, 0.162, 0.05286, 1.0, 0.3712, 0.162, 0.05286, 1.0, 0.3712, 0.162, 0.05286, 1.0, 0.3712, 0.162, 0.05286, 1.0, 0.3712, 0.162, 0.05286, 1.0, 0.3712, 0.162, 0.05286, 1.0, 0.3712, 0.162, 0.05286, 1.0, 0.3712, 0.162, 0.05286, 1.0, 0.3712, 0.162, 0.05286, 1.0, 0.3712, 0.162, 0.05286, 1.0, 0.3712, 0.162, 0.05286, 1.0, 0.3712, 0.162, 0.05286, 1.0, 0.3712, 0.162, 0.05286, 1.0, 0.3712, 0.162, 0.05286, 1.0, 0.3712, 0.162, 0.05286, 1.0, 0.3712, 0.162, 0.05286, 1.0, 0.3712, 0.162, 0.05286, 1.0, 0.3712, 0.162, 0.05286, 1.0, 1.0, 1.0, 1.0, 1.0, 1.0, 1.0, 1.0, 1.0, 1.0, 1.0, 1.0, 1.0, 1.0, 1.0, 1.0, 1.0, 0.3712, 0.162, 0.05286, 1.0, 0.3712, 0.162, 0.05286, 1.0, 0.3712, 0.162, 0.05286, 1.0, 0.3864, 0.1779, 0.07227, 1.0, 0.3712, 0.162, 0.05286, 1.0, 0.3712, 0.162, 0.05286, 1.0, 0.3712, 0.162, 0.05286, 1.0, 0.3712, 0.162, 0.05286, 1.0, 0.3712, 0.162, 0.05286, 1.0, 0.3712, 0.162, 0.05286, 1.0, 0.5906, 0.552, 0.4072, 1.0, 0.5906, 0.5583, 0.4125, 1.0, 0.3712, 0.162, 0.05286, 1.0, 0.3712, 0.162, 0.05286, 1.0, 0.3712, 0.162, 0.05286, 1.0, 0.3712, 0.162, 0.05286, 1.0, 0.0, 0.0, 0.0, 1.0, 0.0, 0.0, 0.0, 1.0, 0.0, 0.0, 0.0, 1.0, 0.0, 0.0, 0.0, 1.0, 0.0, 0.0, 0.0, 1.0, 0.0, 0.0, 0.0, 1.0, 0.0, 0.0, 0.0, 1.0, 0.0, 0.0, 0.0, 1.0, 1.0, 0.8148, 0.1878, 1.0, 1.0, 0.8148, 0.1878, 1.0, 1.0, 0.8148, 0.1878, 1.0, 1.0, 0.8148, 0.1878, 1.0, 1.0, 0.8148, 0.1878, 1.0, 1.0, 0.8148, 0.1878, 1.0, 1.0, 0.8148, 0.1878, 1.0, 1.0, 0.8148, 0.1878, 1.0, 1.0, 0.8148, 0.1878, 1.0, 1.0, 0.8148, 0.1878, 1.0, 1.0, 0.8148, 0.1878, 1.0, 1.0, 0.8148, 0.1878, 1.0, 1.0, 0.8148, 0.1878, 1.0, 1.0, 0.8148, 0.1878, 1.0, 1.0, 0.8148, 0.1878, 1.0, 1.0, 0.8148, 0.1878, 1.0, 1.0, 0.8148, 0.1878, 1.0, 1.0, 0.8148, 0.1878, 1.0, 1.0, 0.8148, 0.1878, 1.0, 1.0, 0.8148, 0.1878, 1.0, 1.0, 0.8148, 0.1878, 1.0, 1.0, 0.8148, 0.1878, 1.0, 1.0, 0.8148, 0.1878, 1.0, 1.0, 0.8148, 0.1878, 1.0, 1.0, 0.8148, 0.1878, 1.0, 1.0, 0.8148, 0.1878, 1.0, 1.0, 0.8148, 0.1878, 1.0, 1.0, 0.8148, 0.1878, 1.0, 1.0, 0.8148, 0.1878, 1.0, 1.0, 0.8148, 0.1878, 1.0, 1.0, 0.8148, 0.1878, 1.0, 1.0, 0.8148, 0.1878, 1.0, 1.0, 1.0, 1.0, 1.0, 1.0, 1.0, 1.0, 1.0, 1.0, 1.0, 1.0, 1.0, 1.0, 1.0, 1.0, 1.0, 1.0, 1.0, 1.0, 1.0, 1.0, 1.0, 1.0, 1.0, 1.0, 1.0, 1.0, 1.0, 1.0, 1.0, 1.0, 1.0, 1.0, 1.0, 1.0, 1.0, 1.0, 1.0, 1.0, 1.0, 1.0, 1.0, 1.0, 1.0, 1.0, 1.0, 1.0, 1.0, 1.0, 1.0, 1.0, 1.0, 1.0, 1.0, 1.0, 1.0, 1.0, 1.0, 1.0, 1.0, 1.0, 1.0, 1.0, 1.0, 1.0, 1.0, 1.0, 1.0, 1.0, 1.0, 1.0, 1.0, 1.0, 1.0, 1.0, 1.0, 1.0, 1.0, 1.0, 1.0, 0.5906, 0.5149, 0.06301, 1.0, 0.5906, 0.5149, 0.06301, 1.0, 0.5906, 0.5149, 0.06301, 1.0, 0.5906, 0.5149, 0.06301, 1.0, 0.5906, 0.5149, 0.06301, 1.0, 0.5906, 0.5149, 0.06301, 1.0, 0.5906, 0.5149, 0.06301, 1.0, 0.5906, 0.5149, 0.06301, 1.0, 0.5906, 0.5149, 0.0648, 1.0, 0.5906, 0.5149, 0.06301, 1.0, 0.5906, 0.5149, 0.06301, 1.0, 0.5906, 0.5149, 0.06301, 1.0, 0.5906, 0.5149, 0.06301, 1.0, 0.5906, 0.5149, 0.06301, 1.0, 0.5906, 0.5149, 0.06301, 1.0, 0.5906, 0.5149, 0.06301, 1.0, 0.5906, 0.5149, 0.06301, 1.0, 1.0, 1.0, 1.0, 1.0, 1.0, 1.0, 1.0, 1.0, 1.0, 1.0, 1.0, 1.0, 1.0, 1.0, 1.0, 1.0, 1.0, 1.0, 1.0, 1.0, 1.0, 1.0, 1.0, 1.0, 1.0, 1.0, 1.0, 1.0, 1.0, 1.0, 1.0, 1.0, 1.0, 0.8148, 0.1878, 1.0, 1.0, 0.8148, 0.1878, 1.0, 1.0, 0.8148, 0.1878, 1.0, 1.0, 0.8148, 0.1878, 1.0, 1.0, 1.0, 1.0, 1.0, 1.0, 1.0, 1.0, 1.0, 1.0, 1.0, 1.0, 1.0, 1.0, 1.0, 1.0, 1.0, 1.0, 1.0, 1.0, 1.0, 1.0, 1.0, 1.0, 1.0, 1.0, 1.0, 1.0, 1.0, 1.0, 1.0, 1.0, 1.0, 1.0, 1.0, 1.0, 1.0, 1.0, 1.0, 1.0, 1.0, 1.0, 1.0, 1.0, 1.0, 1.0, 1.0, 1.0, 1.0, 1.0, 1.0, 1.0, 1.0, 1.0, 1.0, 1.0, 1.0, 1.0, 1.0, 1.0, 1.0, 1.0, 1.0, 1.0, 1.0, 1.0, 1.0, 1.0, 1.0, 1.0, 1.0, 1.0, 1.0, 1.0, 1.0, 1.0, 1.0, 1.0, 1.0, 1.0, 1.0, 0.5906, 0.5149, 0.06301, 1.0, 0.5906, 0.5149, 0.06301, 1.0, 0.5906, 0.5149, 0.06301, 1.0, 0.5906, 0.5149, 0.06301, 1.0, 0.5906, 0.5149, 0.06301, 1.0, 0.5906, 0.5149, 0.06301, 1.0, 0.5906, 0.5149, 0.06301, 1.0, 0.5906, 0.521, 0.0648, 1.0, 0.5906, 0.5149, 0.06301, 1.0, 0.5906, 0.5149, 0.06301, 1.0, 0.5906, 0.5149, 0.06301, 1.0, 1.0, 1.0, 1.0, 1.0, 1.0, 1.0, 1.0, 1.0, 1.0, 1.0, 1.0, 1.0, 1.0, 1.0, 1.0, 1.0, 1.0, 1.0, 1.0, 1.0, 1.0, 1.0, 1.0, 1.0, 1.0, 1.0, 1.0, 1.0, 1.0, 1.0, 1.0, 1.0, 1.0, 1.0, 1.0, 1.0, 1.0, 1.0, 1.0, 1.0, 1.0, 1.0, 1.0, 1.0, 1.0, 1.0, 1.0, 1.0, 1.0, 1.0, 1.0, 1.0, 1.0, 1.0, 1.0, 1.0, 1.0, 1.0, 1.0, 1.0, 1.0, 1.0, 1.0, 1.0, 1.0, 1.0, 1.0, 1.0, 1.0, 1.0, 1.0, 1.0, 1.0, 1.0, 1.0, 1.0, 1.0, 1.0, 1.0, 1.0, 1.0, 1.0, 1.0, 1.0, 1.0, 1.0, 1.0, 1.0, 1.0, 1.0, 1.0, 1.0, 1.0, 1.0, 1.0, 1.0, 1.0, 1.0, 1.0, 1.0, 1.0, 1.0, 1.0, 1.0, 1.0, 1.0, 1.0, 1.0, 1.0, 1.0, 1.0, 1.0, 1.0, 1.0, 1.0, 1.0, 1.0, 1.0, 1.0, 1.0, 1.0, 1.0, 1.0, 1.0, 1.0, 1.0, 1.0, 1.0, 1.0, 1.0, 1.0, 1.0, 1.0, 1.0, 1.0, 1.0, 1.0, 1.0, 1.0, 1.0, 1.0, 1.0, 1.0, 1.0, 0.5906, 0.5149, 0.06301, 1.0, 0.5906, 0.5149, 0.06301, 1.0, 0.5906, 0.521, 0.0648, 1.0, 0.5906, 0.5149, 0.06301, 1.0, 0.5906, 0.5149, 0.06301, 1.0, 0.5906, 0.5149, 0.06301, 1.0, 0.5906, 0.5149, 0.06301, 1.0, 0.5906, 0.5149, 0.06301, 1.0, 0.5906, 0.5149, 0.06301, 1.0, 0.5906, 0.5149, 0.06301, 1.0, 0.5906, 0.5149, 0.06301, 1.0, 0.5906, 0.5149, 0.06663, 1.0, 1.0, 1.0, 1.0, 1.0, 1.0, 1.0, 1.0, 1.0, 1.0, 1.0, 1.0, 1.0, 1.0, 1.0, 1.0, 1.0, 1.0, 1.0, 1.0, 1.0, 1.0, 1.0, 1.0, 1.0, 1.0, 1.0, 1.0, 1.0, 1.0, 1.0, 1.0, 1.0, 1.0, 0.8148, 0.1878, 1.0, 1.0, 0.8148, 0.1878, 1.0, 1.0, 0.8148, 0.1878, 1.0, 1.0, 0.8148, 0.1878, 1.0, 1.0, 1.0, 1.0, 1.0, 1.0, 1.0, 1.0, 1.0, 1.0, 1.0, 1.0, 1.0, 1.0, 1.0, 1.0, 1.0, 0.5906, 0.5583, 0.4125, 1.0, 0.5906, 0.5583, 0.4125, 1.0, 0.7305, 0.6724, 0.3419, 1.0, 0.5906, 0.5149, 0.06301, 1.0, 1.0, 1.0, 1.0, 1.0, 1.0, 1.0, 1.0, 1.0, 1.0, 1.0, 1.0, 1.0, 1.0, 1.0, 1.0, 1.0, 1.0, 1.0, 1.0, 1.0, 1.0, 1.0, 1.0, 1.0, 1.0, 1.0, 1.0, 1.0, 1.0, 1.0, 1.0, 1.0, 1.0, 1.0, 1.0, 1.0, 1.0, 1.0, 1.0, 1.0, 1.0, 1.0, 1.0, 1.0, 1.0, 1.0, 1.0, 1.0, 1.0, 1.0, 1.0, 1.0, 1.0, 1.0, 1.0, 1.0, 1.0, 1.0, 1.0, 1.0, 1.0, 1.0, 1.0, 1.0, 1.0, 1.0, 1.0, 1.0, 1.0, 1.0, 1.0, 1.0, 1.0, 1.0, 1.0, 1.0, 1.0, 1.0, 1.0, 1.0, 1.0, 1.0, 1.0, 1.0, 1.0, 1.0, 1.0, 1.0, 1.0, 1.0, 1.0, 1.0, 1.0, 1.0, 1.0, 1.0, 1.0, 1.0, 1.0, 1.0, 1.0, 1.0, 1.0, 1.0, 1.0, 1.0, 1.0, 1.0, 1.0, 1.0, 1.0, 1.0, 1.0, 1.0, 1.0, 1.0, 1.0, 1.0, 1.0, 1.0, 1.0, 1.0, 1.0, 1.0, 1.0, 1.0, 1.0, 1.0, 1.0, 1.0, 1.0, 1.0, 1.0, 1.0, 1.0, 1.0, 1.0, 1.0, 1.0, 1.0, 1.0, 1.0, 1.0, 1.0, 1.0, 1.0, 1.0, 1.0, 1.0, 1.0, 1.0, 1.0, 1.0, 1.0, 1.0, 1.0, 1.0, 1.0, 1.0, 1.0, 1.0, 1.0, 1.0, 1.0, 1.0, 1.0, 1.0, 1.0, 1.0, 1.0, 1.0, 1.0, 1.0, 1.0, 1.0, 1.0, 1.0, 1.0, 1.0, 1.0, 1.0, 1.0, 1.0, 1.0, 1.0, 1.0, 1.0, 1.0, 1.0, 1.0, 1.0, 1.0, 1.0, 1.0, 1.0, 1.0, 1.0, 1.0, 1.0, 1.0, 1.0, 1.0, 1.0, 1.0, 1.0, 1.0, 1.0, 1.0, 1.0, 1.0, 1.0, 1.0, 1.0, 1.0, 1.0, 1.0, 1.0, 1.0, 1.0, 1.0, 1.0, 1.0, 1.0, 1.0, 1.0, 1.0, 1.0, 1.0, 1.0, 1.0, 1.0, 1.0, 1.0, 1.0, 1.0, 1.0, 1.0, 1.0, 1.0, 1.0, 1.0, 1.0, 1.0, 1.0, 1.0, 1.0, 1.0, 1.0, 1.0, 1.0, 1.0, 1.0, 1.0, 1.0, 1.0, 1.0, 1.0, 1.0, 1.0, 1.0, 1.0, 1.0, 1.0, 1.0, 1.0, 1.0, 1.0, 1.0, 1.0, 1.0, 1.0, 1.0, 1.0, 1.0, 1.0, 1.0, 1.0, 1.0, 1.0, 1.0, 1.0, 1.0, 1.0, 1.0, 1.0, 1.0, 1.0, 1.0, 1.0, 1.0, 1.0, 1.0, 1.0, 1.0, 1.0, 1.0, 1.0, 0.8148, 0.1878, 1.0, 1.0, 0.8148, 0.1878, 1.0, 1.0, 0.8148, 0.1878, 1.0, 1.0, 0.8148, 0.1878, 1.0, 1.0, 0.8148, 0.1878, 1.0, 1.0, 0.8148, 0.1878, 1.0, 1.0, 0.8148, 0.1878, 1.0, 1.0, 0.8148, 0.1878, 1.0, 1.0, 0.8148, 0.1878, 1.0, 1.0, 0.8148, 0.1878, 1.0, 1.0, 0.8148, 0.1878, 1.0, 1.0, 0.8148, 0.1878, 1.0, 1.0, 0.8148, 0.1878, 1.0, 1.0, 0.8148, 0.1878, 1.0, 1.0, 0.8148, 0.1878, 1.0, 1.0, 0.8148, 0.1878, 1.0, 1.0, 0.8148, 0.1878, 1.0, 1.0, 0.8148, 0.1878, 1.0, 1.0, 0.8148, 0.1878, 1.0, 1.0, 0.8148, 0.1878, 1.0, 1.0, 0.8148, 0.1878, 1.0, 1.0, 0.8148, 0.1878, 1.0, 1.0, 0.8148, 0.1878, 1.0, 1.0, 0.8148, 0.1878, 1.0, 1.0, 0.8148, 0.1878, 1.0, 1.0, 0.8148, 0.1878, 1.0, 1.0, 0.8148, 0.1878, 1.0, 1.0, 0.8148, 0.1878, 1.0, 1.0, 0.8148, 0.1878, 1.0, 1.0, 0.8148, 0.1878, 1.0, 1.0, 0.8148, 0.1878, 1.0, 1.0, 0.8148, 0.1878, 1.0, 1.0, 1.0, 1.0, 1.0, 1.0, 1.0, 1.0, 1.0, 1.0, 1.0, 1.0, 1.0, 1.0, 1.0, 1.0, 1.0, 1.0, 1.0, 1.0, 1.0, 1.0, 1.0, 1.0, 1.0, 1.0, 1.0, 1.0, 1.0, 1.0, 1.0, 1.0, 1.0, 1.0, 1.0, 1.0, 1.0, 1.0, 1.0, 1.0, 1.0, 1.0, 1.0, 1.0, 1.0, 1.0, 1.0, 1.0, 1.0, 1.0, 1.0, 1.0, 1.0, 1.0, 1.0, 1.0, 1.0, 1.0, 1.0, 1.0, 1.0, 1.0, 1.0, 1.0, 1.0, 1.0, 1.0, 1.0, 1.0, 1.0, 1.0, 1.0, 1.0, 1.0, 1.0, 1.0, 1.0, 1.0, 1.0, 1.0, 1.0, 1.0, 1.0, 1.0, 1.0, 1.0, 1.0, 1.0, 1.0, 1.0, 1.0, 1.0, 1.0, 1.0, 1.0, 1.0, 1.0, 1.0, 1.0, 1.0, 1.0, 1.0, 1.0, 1.0, 1.0, 1.0, 1.0, 1.0, 1.0, 1.0, 1.0, 1.0, 1.0, 1.0, 1.0, 1.0, 1.0, 1.0, 1.0, 1.0, 1.0, 1.0, 1.0, 1.0, 1.0, 1.0, 1.0, 1.0, 1.0, 0.0, 0.0, 0.0, 1.0, 0.0, 0.0, 0.0, 1.0, 0.002125, 0.002125, 0.002125, 1.0, 0.807, 0.807, 0.807, 1.0, 1.0, 1.0, 1.0, 1.0, 1.0, 1.0, 1.0, 1.0, 1.0, 1.0, 1.0, 1.0, 1.0, 1.0, 1.0, 1.0, 1.0, 0.8148, 0.1878, 1.0, 1.0, 0.8148, 0.1878, 1.0, 1.0, 0.8148, 0.1878, 1.0, 1.0, 0.8148, 0.1878, 1.0, 1.0, 0.8148, 0.1878, 1.0, 1.0, 0.8148, 0.1878, 1.0, 1.0, 0.8148, 0.1878, 1.0, 1.0, 0.8148, 0.1878, 1.0, 1.0, 0.8148, 0.1878, 1.0, 1.0, 0.8148, 0.1878, 1.0, 1.0, 0.8148, 0.1878, 1.0, 1.0, 0.8148, 0.1878, 1.0, 1.0, 0.8148, 0.1878, 1.0, 1.0, 0.8148, 0.1878, 1.0, 1.0, 0.8148, 0.1878, 1.0, 1.0, 0.8148, 0.1878, 1.0, 1.0, 0.8148, 0.1878, 1.0, 1.0, 0.8148, 0.1878, 1.0, 1.0, 0.8148, 0.1878, 1.0, 1.0, 0.8148, 0.1878, 1.0, 1.0, 0.8148, 0.1878, 1.0, 1.0, 0.8148, 0.1878, 1.0, 1.0, 0.8148, 0.1878, 1.0, 1.0, 0.8148, 0.1878, 1.0, 1.0, 0.8148, 0.1878, 1.0, 1.0, 0.8148, 0.1878, 1.0, 1.0, 0.8148, 0.1878, 1.0, 1.0, 0.8148, 0.1878, 1.0, 1.0, 0.8148, 0.1878, 1.0, 1.0, 0.8148, 0.1878, 1.0, 1.0, 0.8148, 0.1878, 1.0, 1.0, 0.8148, 0.1878, 1.0, 1.0, 1.0, 1.0, 1.0, 1.0, 1.0, 1.0, 1.0, 1.0, 1.0, 1.0, 1.0, 1.0, 1.0, 1.0, 1.0, 1.0, 0.8148, 0.1878, 1.0, 1.0, 0.8148, 0.1878, 1.0, 1.0, 0.8148, 0.1878, 1.0, 1.0, 0.8148, 0.1878, 1.0, 1.0, 1.0, 1.0, 1.0, 1.0, 1.0, 1.0, 1.0, 1.0, 1.0, 1.0, 1.0, 1.0, 1.0, 1.0, 1.0, 1.0, 0.6724, 0.7835, 1.0, 1.0, 0.6724, 0.7835, 1.0, 1.0, 0.6724, 0.7835, 1.0, 1.0, 0.6724, 0.7835, 1.0, 1.0, 1.0, 1.0, 1.0, 1.0, 1.0, 1.0, 1.0, 1.0, 1.0, 1.0, 1.0, 1.0, 1.0, 1.0, 1.0, 1.0, 1.0, 1.0, 1.0, 1.0, 1.0, 1.0, 1.0, 1.0, 1.0, 1.0, 1.0, 1.0, 1.0, 1.0, 1.0, 1.0, 1.0, 1.0, 1.0, 1.0, 1.0, 1.0, 1.0, 1.0, 1.0, 1.0, 1.0, 1.0, 1.0, 1.0, 1.0, 1.0, 1.0, 1.0, 1.0, 1.0, 1.0, 1.0, 1.0, 1.0, 1.0, 1.0, 1.0, 1.0, 1.0, 1.0, 1.0, 1.0, 1.0, 1.0, 1.0, 1.0, 1.0, 1.0, 1.0, 1.0, 1.0, 1.0, 1.0, 1.0, 1.0, 1.0, 1.0, 1.0, 1.0, 1.0, 1.0, 1.0, 1.0, 1.0, 1.0, 1.0, 1.0, 1.0, 1.0, 1.0, 1.0, 1.0, 1.0, 1.0, 1.0, 1.0, 1.0, 1.0, 1.0, 1.0, 1.0, 1.0, 1.0, 1.0, 1.0, 1.0, 1.0, 1.0, 1.0, 1.0, 1.0, 1.0, 1.0, 1.0, 1.0, 1.0, 1.0, 1.0, 1.0, 1.0, 1.0, 1.0, 1.0, 1.0, 1.0, 1.0, 1.0, 1.0, 1.0, 1.0, 1.0, 1.0, 1.0, 1.0, 1.0, 1.0, 1.0, 1.0, 1.0, 1.0, 1.0, 1.0, 1.0, 1.0, 1.0, 1.0, 1.0, 1.0, 1.0, 1.0, 1.0, 1.0, 1.0, 1.0, 1.0, 1.0, 1.0, 0.5906, 0.5583, 0.4125, 1.0, 0.5972, 0.5647, 0.4179, 1.0, 0.5906, 0.5583, 0.4125, 1.0, 0.5906, 0.5583, 0.4125, 1.0, 1.0, 1.0, 1.0, 1.0, 0.5906, 0.5583, 0.4125, 1.0, 0.5906, 0.5583, 0.4125, 1.0, 0.5906, 0.5583, 0.4125, 1.0, 1.0, 1.0, 1.0, 1.0, 0.5906, 0.5583, 0.4125, 1.0, 0.5906, 0.5583, 0.4125, 1.0, 0.5906, 0.5583, 0.4125, 1.0, 0.5906, 0.5583, 0.4125, 1.0, 0.5906, 0.5583, 0.4125, 1.0, 0.5906, 0.5583, 0.4125, 1.0, 0.1946, 0.07819, 0.02956, 1.0, 0.1946, 0.07819, 0.02956, 1.0, 0.1946, 0.07819, 0.02956, 1.0, 0.1946, 0.07819, 0.02956, 1.0, 1.0, 1.0, 1.0, 1.0, 1.0, 1.0, 1.0, 1.0, 1.0, 1.0, 1.0, 1.0, 1.0, 1.0, 1.0, 1.0, 0.1946, 0.07819, 0.02956, 1.0, 0.1946, 0.07819, 0.02956, 1.0, 0.1946, 0.07819, 0.02956, 1.0, 0.1946, 0.07819, 0.02956, 1.0, 0.1946, 0.07819, 0.02956, 1.0, 0.1946, 0.07819, 0.02956, 1.0, 0.1946, 0.07819, 0.02956, 1.0, 0.1946, 0.07819, 0.02956, 1.0, 0.1946, 0.07819, 0.02956, 1.0, 0.1946, 0.07819, 0.02956, 1.0, 0.1946, 0.07819, 0.02956, 1.0, 0.1946, 0.07819, 0.02956, 1.0, 0.1946, 0.07819, 0.02956, 1.0, 0.1946, 0.07819, 0.02956, 1.0, 0.1946, 0.07819, 0.02956, 1.0, 0.1946, 0.07819, 0.02956, 1.0, 0.1946, 0.07819, 0.02956, 1.0, 0.1946, 0.07819, 0.02956, 1.0, 0.1946, 0.07819, 0.02956, 1.0, 0.1946, 0.07819, 0.02956, 1.0, 1.0, 1.0, 1.0, 1.0, 1.0, 1.0, 1.0, 1.0, 1.0, 1.0, 1.0, 1.0, 1.0, 1.0, 1.0, 1.0, 0.1946, 0.07819, 0.02956, 1.0, 0.1946, 0.07819, 0.02956, 1.0, 0.1946, 0.07819, 0.02956, 1.0, 0.1946, 0.07819, 0.02956, 1.0, 0.1946, 0.07819, 0.02956, 1.0, 0.1946, 0.07819, 0.02956, 1.0, 0.1946, 0.07819, 0.02956, 1.0, 0.1946, 0.07819, 0.02956, 1.0, 0.1946, 0.07819, 0.02956, 1.0, 0.1946, 0.07819, 0.02956, 1.0, 0.1946, 0.07819, 0.02956, 1.0, 0.1946, 0.07819, 0.02956, 1.0, 0.1946, 0.07819, 0.02956, 1.0, 0.1946, 0.07819, 0.02956, 1.0, 0.1946, 0.07819, 0.02956, 1.0, 0.1946, 0.07819, 0.02956, 1.0, 0.1946, 0.07819, 0.02956, 1.0, 0.1946, 0.07819, 0.02956, 1.0, 0.1946, 0.07819, 0.02956, 1.0, 0.1946, 0.07819, 0.02956, 1.0, 0.1946, 0.07819, 0.02956, 1.0, 0.1946, 0.07819, 0.02956, 1.0, 0.1946, 0.07819, 0.02956, 1.0, 0.1946, 0.07819, 0.02956, 1.0, 0.1946, 0.07819, 0.02956, 1.0, 0.1946, 0.07819, 0.02956, 1.0, 0.1946, 0.07819, 0.02956, 1.0, 0.1946, 0.07819, 0.02956, 1.0, 1.0, 0.6724, 0.7835, 1.0, 1.0, 0.6724, 0.7835, 1.0, 1.0, 0.6724, 0.7835, 1.0, 1.0, 0.6724, 0.7835, 1.0, 1.0, 0.6724, 0.7835, 1.0, 1.0, 0.6724, 0.7835, 1.0, 1.0, 0.6724, 0.7835, 1.0, 1.0, 0.6724, 0.7835, 1.0, 0.1946, 0.07819, 0.02956, 1.0, 0.1946, 0.07819, 0.02956, 1.0, 0.1946, 0.07819, 0.02956, 1.0, 0.1946, 0.07819, 0.02956, 1.0, 0.1946, 0.07819, 0.02956, 1.0, 0.1946, 0.07819, 0.02956, 1.0, 0.1946, 0.07819, 0.02956, 1.0, 0.1946, 0.07819, 0.02956, 1.0, 0.1946, 0.07819, 0.02956, 1.0, 0.1946, 0.07819, 0.02956, 1.0, 0.1946, 0.07819, 0.02956, 1.0, 0.1946, 0.07819, 0.02956, 1.0, 0.1946, 0.07819, 0.02956, 1.0, 0.1946, 0.07819, 0.02956, 1.0, 0.1946, 0.07819, 0.02956, 1.0, 0.1946, 0.07819, 0.02956, 1.0, 0.1946, 0.07819, 0.02956, 1.0, 0.1946, 0.07819, 0.02956, 1.0, 0.1946, 0.07819, 0.02956, 1.0, 0.1946, 0.07819, 0.02956, 1.0, 0.1946, 0.07819, 0.02956, 1.0, 0.1946, 0.07819, 0.02956, 1.0, 0.1946, 0.07819, 0.02956, 1.0, 0.1946, 0.07819, 0.02956, 1.0, 0.1946, 0.07819, 0.02956, 1.0, 0.1946, 0.07819, 0.02956, 1.0, 0.1946, 0.07819, 0.02956, 1.0, 0.1946, 0.07819, 0.02956, 1.0, 0.1946, 0.07819, 0.02956, 1.0, 0.1946, 0.07819, 0.02956, 1.0, 0.1946, 0.07819, 0.02956, 1.0, 0.1946, 0.07819, 0.02956, 1.0, 0.1946, 0.07819, 0.02956, 1.0, 0.1946, 0.07819, 0.02956, 1.0, 0.1946, 0.07819, 0.02956, 1.0, 0.1946, 0.07819, 0.02956, 1.0, 0.1946, 0.07819, 0.02956, 1.0, 0.1946, 0.07819, 0.02956, 1.0, 0.1946, 0.07819, 0.02956, 1.0, 0.1946, 0.07819, 0.02956, 1.0, 1.0, 1.0, 1.0, 1.0, 1.0, 1.0, 1.0, 1.0, 1.0, 1.0, 1.0, 1.0, 1.0, 1.0, 1.0, 1.0, 0.1946, 0.07819, 0.02956, 1.0, 0.1946, 0.07819, 0.02956, 1.0, 0.1946, 0.07819, 0.02956, 1.0, 0.1946, 0.07819, 0.02956, 1.0, 1.0, 1.0, 1.0, 1.0, 1.0, 1.0, 1.0, 1.0, 1.0, 1.0, 1.0, 1.0, 1.0, 1.0, 1.0, 1.0, 1.0, 1.0, 1.0, 1.0, 1.0, 1.0, 1.0, 1.0, 1.0, 1.0, 1.0, 1.0, 1.0, 1.0, 1.0, 1.0, 0.1946, 0.07819, 0.02956, 1.0, 0.1946, 0.07819, 0.02956, 1.0, 0.1946, 0.07819, 0.02956, 1.0, 0.1946, 0.07819, 0.02956, 1.0, 0.1946, 0.07819, 0.02956, 1.0, 0.1946, 0.07819, 0.02956, 1.0, 0.1946, 0.07819, 0.02956, 1.0, 0.1946, 0.07819, 0.02956, 1.0, 1.0, 0.6724, 0.7835, 1.0, 1.0, 0.6724, 0.7835, 1.0, 1.0, 0.6724, 0.7835, 1.0, 1.0, 0.6724, 0.7835, 1.0, 0.1946, 0.07819, 0.02956, 1.0, 0.1946, 0.07819, 0.02956, 1.0, 0.1946, 0.07819, 0.02956, 1.0, 0.1946, 0.07819, 0.02956, 1.0, 1.0, 0.6724, 0.7835, 1.0, 1.0, 0.6724, 0.7835, 1.0, 1.0, 0.6724, 0.7835, 1.0, 1.0, 0.6724, 0.7835, 1.0, 0.1946, 0.07819, 0.02956, 1.0, 0.1946, 0.07819, 0.02956, 1.0, 0.1946, 0.07819, 0.02956, 1.0, 0.1946, 0.07819, 0.02956, 1.0, 0.1946, 0.07819, 0.02956, 1.0, 0.1946, 0.07819, 0.02956, 1.0, 0.1946, 0.07819, 0.02956, 1.0, 0.1946, 0.07819, 0.02956, 1.0, 0.1946, 0.07819, 0.02956, 1.0, 0.1946, 0.07819, 0.02956, 1.0, 0.1946, 0.07819, 0.02956, 1.0, 0.1946, 0.07819, 0.02956, 1.0, 1.0, 1.0, 1.0, 1.0, 1.0, 1.0, 1.0, 1.0, 1.0, 1.0, 1.0, 1.0, 1.0, 1.0, 1.0, 1.0, 1.0, 1.0, 1.0, 1.0, 1.0, 1.0, 1.0, 1.0, 1.0, 1.0, 1.0, 1.0, 1.0, 1.0, 1.0, 1.0, 1.0, 1.0, 1.0, 1.0, 1.0, 1.0, 1.0, 1.0, 1.0, 1.0, 1.0, 1.0, 1.0, 1.0, 1.0, 1.0, 1.0, 1.0, 1.0, 1.0, 1.0, 1.0, 1.0, 1.0, 1.0, 1.0, 1.0, 1.0, 1.0, 1.0, 1.0, 1.0, 1.0, 1.0, 1.0, 1.0, 1.0, 1.0, 1.0, 1.0, 1.0, 1.0, 1.0, 1.0, 1.0, 1.0, 1.0, 1.0, 1.0, 1.0, 1.0, 1.0, 1.0, 1.0, 1.0, 1.0, 1.0, 1.0, 1.0, 1.0, 1.0, 1.0, 1.0, 1.0, 1.0, 1.0, 1.0, 1.0, 1.0, 1.0, 1.0, 1.0, 1.0, 1.0, 1.0, 1.0, 1.0, 1.0, 1.0, 1.0, 1.0, 1.0, 1.0, 1.0, 1.0, 1.0, 1.0, 1.0, 1.0, 1.0, 1.0, 1.0, 1.0, 1.0, 1.0, 1.0, 1.0, 1.0, 1.0, 1.0, 1.0, 1.0, 1.0, 1.0, 1.0, 1.0, 1.0, 1.0, 1.0, 1.0, 1.0, 1.0, 1.0, 1.0, 1.0, 1.0, 1.0, 1.0, 1.0, 1.0, 1.0, 1.0, 1.0, 1.0, 1.0, 1.0, 1.0, 1.0])
me_building_002_mesh.materials.append(None)
me_building_002_mesh.use_remesh_preserve_volume = False
me_building_002_mesh.use_remesh_preserve_attributes = False
me_building_002_mesh.use_mirror_vertex_groups = False
me_building_002_mesh.use_paint_bone_selection = False
me_building_002_mesh.use_paint_mask = True
me_building_002_mesh.update()

# ---- objects
ob_building_002 = bpy.data.objects.new('building_002', me_building_002_mesh)

# ---- transforms, parenting, visibility, modifiers, constraints
ob_building_002.location = (0.0, 0.0, 0.0)
ob_building_002.scale = (10.24, 7.381, 10.0)
ob_building_002.lineart.crease_threshold = 0.0

# ---- collection membership
scene.collection.objects.link(ob_building_002)

# ---- scene / render settings (as saved in the file)
scene.frame_start = 1; scene.frame_end = 250; scene.frame_set(1)
scene.render.engine = 'BLENDER_EEVEE_NEXT'
scene.cycles.use_denoising = False
scene.cycles.samples = 128
scene.cycles.sampling_pattern = 'TABULATED_SOBOL'
scene.cycles.use_adaptive_sampling = False
scene.cycles.use_light_tree = False
scene.view_settings.view_transform = 'Filmic'
bpy.context.view_layer.update()

# ---- added for rendering (the .blend has no active camera and no usable light): camera, sun
cam_auto = bpy.data.cameras.new('AutoCamera')
cam_auto.lens = 50.0
cam_auto.sensor_width = 36.0
cam_auto.clip_end = 1074.12
ob_auto_camera = bpy.data.objects.new('AutoCamera', cam_auto)
scene.collection.objects.link(ob_auto_camera)
ob_auto_camera.location = (61.2038, -72.3138, 66.4286)
ob_auto_camera.rotation_euler = (1.09748, -7.21219e-08, 0.694738)
scene.camera = ob_auto_camera
light_auto_sun = bpy.data.lights.new('AutoSun', 'SUN')
light_auto_sun.energy = 3.0
light_auto_sun.angle = 0.0523599
ob_auto_sun = bpy.data.objects.new('AutoSun', light_auto_sun)
scene.collection.objects.link(ob_auto_sun)
ob_auto_sun.rotation_euler = (0.872665, 0.174533, 0.523599)
bpy.context.view_layer.update()
